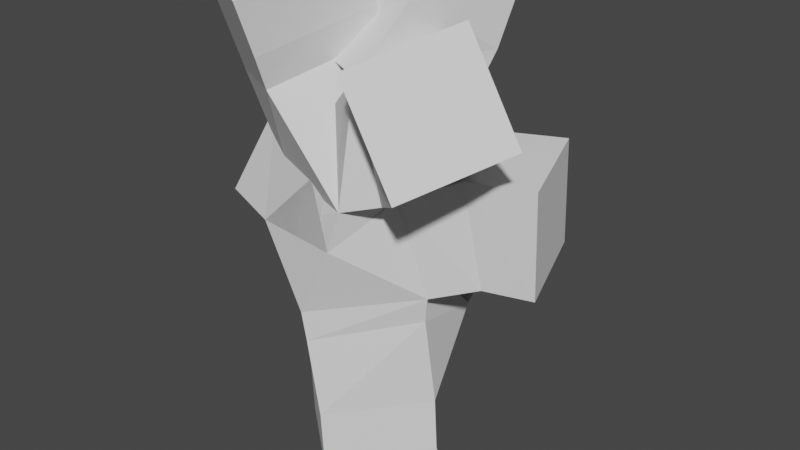 # Source: Tree3.blend  (saved by Blender 2.81.16; exported with 4.5.12 LTS)
import bpy
from mathutils import Matrix  # noqa: F401  (used for matrix-valued properties, if any)

bpy.ops.wm.read_factory_settings(use_empty=True)
scene = bpy.context.scene
scene.name = 'Scene'

# ---- collections
col_collection = bpy.data.collections.new('Collection'); scene.collection.children.link(col_collection)

# ---- world
world_world = bpy.data.worlds.new('World'); scene.world = world_world
world_world.use_nodes = True; world_world.node_tree.nodes.clear()
_N = world_world.node_tree.nodes; _L = world_world.node_tree.links
n0 = _N.new('ShaderNodeOutputWorld'); n0.name = 'World Output'; n0.location = (300, 300)
n1 = _N.new('ShaderNodeBackground'); n1.name = 'Background'; n1.location = (10, 300)
n1.inputs[0].default_value = (0.05088, 0.05088, 0.05088, 1.0)
_L.new(n1.outputs[0], n0.inputs[0])
n0.is_active_output = True
world_world.color = (0.05088, 0.05088, 0.05088)
world_world.use_sun_shadow = False
world_world.sun_shadow_jitter_overblur = 0.0

# ---- meshes
me_plane = bpy.data.meshes.new('Plane')
me_plane.from_pydata([(0.0, 0.0, 0.0), (-0.03356, -0.03938, 0.2051), (-0.07347, -0.02761, 0.7255), (-0.1123, -0.06659, 1.147), (-0.07876, -0.07876, 1.646), (0.0, 0.2097, 2.109), (0.3085, 0.2672, 1.324), (0.2166, -0.07876, 1.79), (0.4922, -0.315, 1.968), (-0.07876, -0.07944, 1.646), (-0.3019, -0.07944, 1.961), (-0.2878, -0.2656, 2.426), (-0.2363, -0.07032, 1.305), (-0.4988, 0.06164, 1.427), (0.5982, 0.3659, 1.329), (-0.07347, 0.4616, 1.166), (0.0, 0.4334, 2.477)], [(0, 1), (1, 2), (2, 3), (3, 4), (4, 5), (3, 6), (4, 7), (7, 8), (4, 9), (9, 10), (10, 11), (3, 12), (12, 13), (6, 14), (2, 15), (5, 16)], [])
_uv = me_plane.uv_layers.new(name='UVMap')
_uv.uv.foreach_set('vector', [])
me_plane.use_remesh_fix_poles = True
me_plane.use_remesh_preserve_attributes = False
me_plane.use_mirror_vertex_groups = False
me_plane.update()

# ---- objects
ob_plane = bpy.data.objects.new('Plane', me_plane)

# ---- transforms, parenting, visibility, modifiers, constraints
ob_plane.location = (0.0, 0.0, 0.0)
ob_plane.lineart.crease_threshold = 0.0
_m = ob_plane.modifiers.new('Skin', 'SKIN')

# ---- collection membership
col_collection.objects.link(ob_plane)

# ---- scene / render settings (as saved in the file)
scene.frame_start = 1; scene.frame_end = 250; scene.frame_set(1)
scene.render.engine = 'BLENDER_EEVEE_NEXT'
scene.cycles.use_denoising = False
scene.cycles.samples = 128
scene.cycles.sampling_pattern = 'TABULATED_SOBOL'
scene.cycles.use_adaptive_sampling = False
scene.cycles.use_light_tree = False
scene.view_settings.view_transform = 'Filmic'
bpy.context.view_layer.update()

# ---- added for rendering (the .blend has no active camera and no usable light): camera, sun
cam_auto = bpy.data.cameras.new('AutoCamera')
cam_auto.lens = 50.0
cam_auto.sensor_width = 36.0
cam_auto.clip_end = 1000.0
ob_auto_camera = bpy.data.objects.new('AutoCamera', cam_auto)
scene.collection.objects.link(ob_auto_camera)
ob_auto_camera.location = (2.71361, -3.14412, 3.37596)
ob_auto_camera.rotation_euler = (1.09748, -7.21219e-08, 0.694738)
scene.camera = ob_auto_camera
light_auto_sun = bpy.data.lights.new('AutoSun', 'SUN')
light_auto_sun.energy = 3.0
light_auto_sun.angle = 0.0523599
ob_auto_sun = bpy.data.objects.new('AutoSun', light_auto_sun)
scene.collection.objects.link(ob_auto_sun)
ob_auto_sun.rotation_euler = (0.872665, 0.174533, 0.523599)
bpy.context.view_layer.update()
